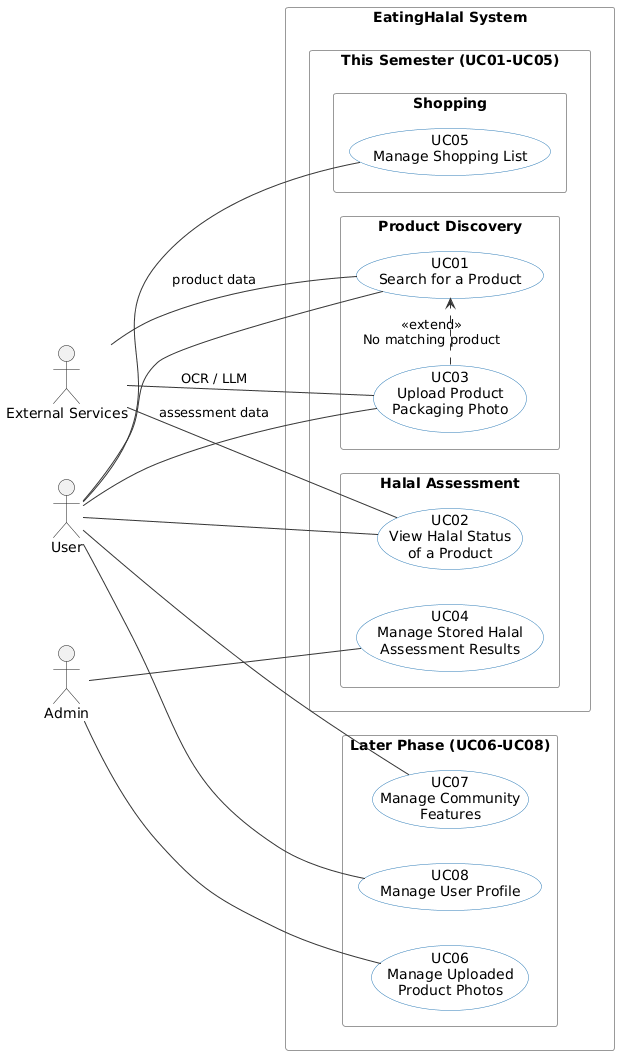

The diagram above was rendered by PlantUML. Its source (embedded in the PNG):
@startuml
left to right direction
skinparam packageStyle rectangle
skinparam usecase {
  BackgroundColor White
  BorderColor #2C7BB6
  ArrowColor #333333
  ActorBackgroundColor White
  ActorBorderColor #2C7BB6
}
skinparam package {
  BorderColor #555555
  FontStyle bold
}
skinparam rectangle {
  BorderColor #999999
}

actor "User" as User
actor "Admin" as Admin
actor "External Services" as Services

rectangle "EatingHalal System" {

  package "This Semester (UC01-UC05)" {
    package "Product Discovery" {
      usecase "UC01\nSearch for a Product" as UC01
      usecase "UC03\nUpload Product\nPackaging Photo" as UC03
    }

    package "Halal Assessment" {
      usecase "UC02\nView Halal Status\nof a Product" as UC02
      usecase "UC04\nManage Stored Halal\nAssessment Results" as UC04
    }

    package "Shopping" {
      usecase "UC05\nManage Shopping List" as UC05
    }
  }

  package "Later Phase (UC06-UC08)" {
    usecase "UC06\nManage Uploaded\nProduct Photos" as UC06
    usecase "UC07\nManage Community\nFeatures" as UC07
    usecase "UC08\nManage User Profile" as UC08
  }

}

' --- User associations ---
User -- UC01
User -- UC02
User -- UC03
User -- UC05
User -- UC07
User -- UC08

' --- Admin associations ---
Admin -- UC04
Admin -- UC06

' --- External-service associations ---
Services -- UC01 : product data
Services -- UC02 : assessment data
Services -- UC03 : OCR / LLM

' --- Use-case relationships ---
UC03 .> UC01 : <<extend>>\nNo matching product
@enduml